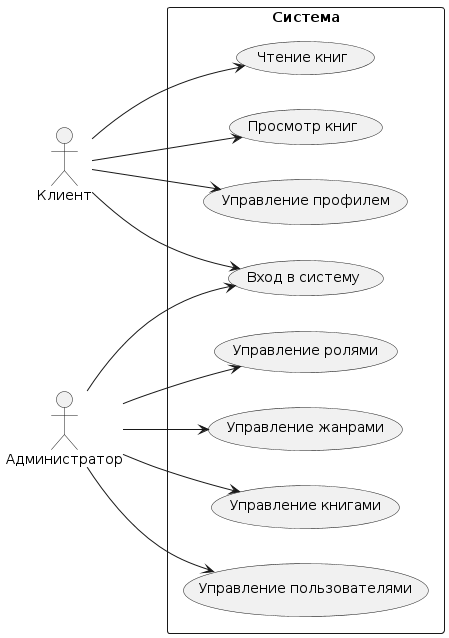

The diagram above was rendered by PlantUML. Its source (embedded in the PNG):
@startuml
left to right direction
skinparam packageStyle rectangle
actor Клиент
actor Администратор

rectangle Система {
  Клиент --> (Вход в систему)
  Клиент --> (Просмотр книг)
  Клиент --> (Чтение книг)
  Клиент --> (Управление профилем)

  Администратор --> (Вход в систему)
  Администратор --> (Управление пользователями)
  Администратор --> (Управление книгами)
  Администратор --> (Управление жанрами)
  Администратор --> (Управление ролями)
}
@enduml